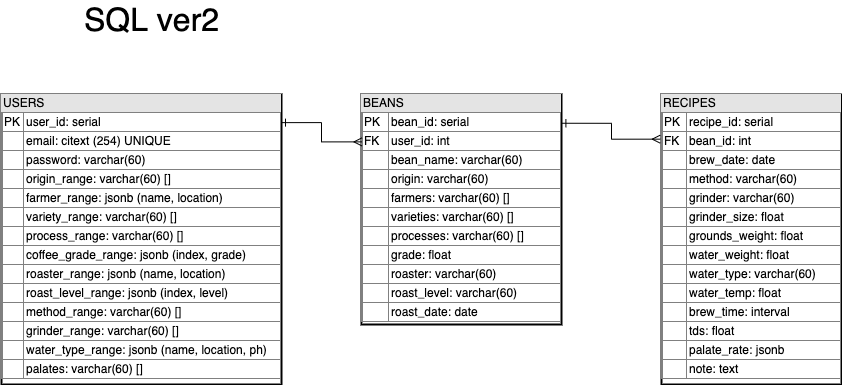

The diagram above was exported from draw.io. Its source (the exported page's mxGraphModel, read from the mxfile embedded in the PNG):
<mxGraphModel dx="1045" dy="569" grid="1" gridSize="10" guides="1" tooltips="1" connect="1" arrows="1" fold="1" page="1" pageScale="1" pageWidth="850" pageHeight="1100" math="0" shadow="0">
  <root>
    <mxCell id="0" />
    <mxCell id="1" parent="0" />
    <mxCell id="2" value="&lt;div style=&quot;box-sizing: border-box ; width: 100% ; background: #e4e4e4 ; padding: 2px&quot;&gt;USERS&lt;/div&gt;&lt;table style=&quot;width: 100% ; font-size: 1em ; border: 1px solid rgb(128 , 128 , 128) ; border-collapse: collapse&quot; cellpadding=&quot;2&quot; cellspacing=&quot;0&quot; border=&quot;1&quot;&gt;&lt;tbody&gt;&lt;tr&gt;&lt;td&gt;PK&lt;/td&gt;&lt;td&gt;user_id: serial&lt;/td&gt;&lt;/tr&gt;&lt;tr&gt;&lt;td&gt;&lt;br&gt;&lt;/td&gt;&lt;td&gt;email: citext (254) UNIQUE&lt;/td&gt;&lt;/tr&gt;&lt;tr&gt;&lt;td&gt;&lt;br&gt;&lt;/td&gt;&lt;td&gt;password: varchar(60)&lt;/td&gt;&lt;/tr&gt;&lt;tr&gt;&lt;td&gt;&lt;br&gt;&lt;/td&gt;&lt;td&gt;origin_range: varchar(60)&amp;nbsp;[]&lt;/td&gt;&lt;/tr&gt;&lt;tr&gt;&lt;td&gt;&lt;br&gt;&lt;/td&gt;&lt;td&gt;farmer_range: jsonb (name, location)&lt;/td&gt;&lt;/tr&gt;&lt;tr&gt;&lt;td&gt;&lt;br&gt;&lt;/td&gt;&lt;td&gt;variety_range: varchar(60)&amp;nbsp;[]&lt;/td&gt;&lt;/tr&gt;&lt;tr&gt;&lt;td&gt;&lt;br&gt;&lt;/td&gt;&lt;td&gt;process_range: varchar(60)&amp;nbsp;[]&lt;/td&gt;&lt;/tr&gt;&lt;tr&gt;&lt;td&gt;&lt;br&gt;&lt;/td&gt;&lt;td&gt;coffee_grade_range: jsonb (index, grade)&lt;/td&gt;&lt;/tr&gt;&lt;tr&gt;&lt;td&gt;&lt;br&gt;&lt;/td&gt;&lt;td&gt;roaster_range: jsonb (name, location)&lt;/td&gt;&lt;/tr&gt;&lt;tr&gt;&lt;td&gt;&lt;br&gt;&lt;/td&gt;&lt;td&gt;roast_level_range: jsonb (index, level)&lt;/td&gt;&lt;/tr&gt;&lt;tr&gt;&lt;td&gt;&lt;/td&gt;&lt;td&gt;method_range: varchar(60)&amp;nbsp;[]&lt;/td&gt;&lt;/tr&gt;&lt;tr&gt;&lt;td&gt;&lt;br&gt;&lt;/td&gt;&lt;td&gt;grinder_range: varchar(60)&amp;nbsp;[]&lt;/td&gt;&lt;/tr&gt;&lt;tr&gt;&lt;td&gt;&lt;br&gt;&lt;/td&gt;&lt;td&gt;water_type_range: jsonb (name, location, ph)&lt;/td&gt;&lt;/tr&gt;&lt;tr&gt;&lt;td&gt;&lt;br&gt;&lt;/td&gt;&lt;td&gt;palates: varchar(60)&amp;nbsp;[]&lt;/td&gt;&lt;/tr&gt;&lt;/tbody&gt;&lt;/table&gt;" style="verticalAlign=top;align=left;overflow=fill;html=1;strokeWidth=2;" vertex="1" parent="1">
      <mxGeometry x="220" y="150" width="280" height="290" as="geometry" />
    </mxCell>
    <mxCell id="3" value="&lt;div style=&quot;box-sizing: border-box ; width: 100% ; background: #e4e4e4 ; padding: 2px&quot;&gt;RECIPES&lt;/div&gt;&lt;table style=&quot;width: 100% ; font-size: 1em ; border: 1px solid rgb(128 , 128 , 128) ; border-collapse: collapse&quot; cellpadding=&quot;2&quot; cellspacing=&quot;0&quot; border=&quot;1&quot;&gt;&lt;tbody&gt;&lt;tr&gt;&lt;td&gt;PK&lt;/td&gt;&lt;td&gt;recipe_id: serial&lt;/td&gt;&lt;/tr&gt;&lt;tr&gt;&lt;td&gt;FK&lt;/td&gt;&lt;td&gt;bean_id: int&lt;/td&gt;&lt;/tr&gt;&lt;tr&gt;&lt;td&gt;&lt;br&gt;&lt;/td&gt;&lt;td&gt;brew_date: date&lt;/td&gt;&lt;/tr&gt;&lt;tr&gt;&lt;td&gt;&lt;/td&gt;&lt;td&gt;method: varchar(60)&lt;/td&gt;&lt;/tr&gt;&lt;tr&gt;&lt;td&gt;&lt;br&gt;&lt;/td&gt;&lt;td&gt;grinder: varchar(60)&lt;/td&gt;&lt;/tr&gt;&lt;tr&gt;&lt;td&gt;&lt;br&gt;&lt;/td&gt;&lt;td&gt;grinder_size: float&lt;/td&gt;&lt;/tr&gt;&lt;tr&gt;&lt;td&gt;&lt;br&gt;&lt;/td&gt;&lt;td&gt;grounds_weight: float&lt;/td&gt;&lt;/tr&gt;&lt;tr&gt;&lt;td&gt;&lt;br&gt;&lt;/td&gt;&lt;td&gt;water_weight: float&lt;/td&gt;&lt;/tr&gt;&lt;tr&gt;&lt;td&gt;&lt;br&gt;&lt;/td&gt;&lt;td&gt;water_type: varchar(60)&lt;/td&gt;&lt;/tr&gt;&lt;tr&gt;&lt;td&gt;&lt;br&gt;&lt;/td&gt;&lt;td&gt;water_temp: float&lt;/td&gt;&lt;/tr&gt;&lt;tr&gt;&lt;td&gt;&lt;br&gt;&lt;/td&gt;&lt;td&gt;brew_time: interval&lt;/td&gt;&lt;/tr&gt;&lt;tr&gt;&lt;td&gt;&lt;br&gt;&lt;/td&gt;&lt;td&gt;tds: float&lt;/td&gt;&lt;/tr&gt;&lt;tr&gt;&lt;td&gt;&lt;br&gt;&lt;/td&gt;&lt;td&gt;palate_rate: jsonb&lt;/td&gt;&lt;/tr&gt;&lt;tr&gt;&lt;td&gt;&lt;br&gt;&lt;/td&gt;&lt;td&gt;note: text&lt;/td&gt;&lt;/tr&gt;&lt;/tbody&gt;&lt;/table&gt;" style="verticalAlign=top;align=left;overflow=fill;html=1;strokeWidth=2;" vertex="1" parent="1">
      <mxGeometry x="880" y="150" width="180" height="290" as="geometry" />
    </mxCell>
    <mxCell id="4" value="&lt;div style=&quot;box-sizing: border-box ; width: 100% ; background: #e4e4e4 ; padding: 2px&quot;&gt;BEANS&lt;/div&gt;&lt;table style=&quot;width: 100% ; font-size: 1em ; border: 1px solid rgb(128 , 128 , 128) ; border-collapse: collapse&quot; cellpadding=&quot;2&quot; cellspacing=&quot;0&quot; border=&quot;1&quot;&gt;&lt;tbody&gt;&lt;tr&gt;&lt;td&gt;PK&lt;/td&gt;&lt;td&gt;bean_id: serial&lt;/td&gt;&lt;/tr&gt;&lt;tr&gt;&lt;td&gt;FK&lt;/td&gt;&lt;td&gt;user_id: int&lt;/td&gt;&lt;/tr&gt;&lt;tr&gt;&lt;td&gt;&lt;br&gt;&lt;/td&gt;&lt;td&gt;bean_name: varchar(60)&lt;/td&gt;&lt;/tr&gt;&lt;tr&gt;&lt;td&gt;&lt;/td&gt;&lt;td&gt;origin: varchar(60)&lt;/td&gt;&lt;/tr&gt;&lt;tr&gt;&lt;td&gt;&lt;br&gt;&lt;/td&gt;&lt;td&gt;farmers: varchar(60) []&lt;/td&gt;&lt;/tr&gt;&lt;tr&gt;&lt;td&gt;&lt;br&gt;&lt;/td&gt;&lt;td&gt;varieties: varchar(60)&amp;nbsp;[]&lt;/td&gt;&lt;/tr&gt;&lt;tr&gt;&lt;td&gt;&lt;br&gt;&lt;/td&gt;&lt;td&gt;processes: varchar(60) []&lt;/td&gt;&lt;/tr&gt;&lt;tr&gt;&lt;td&gt;&lt;br&gt;&lt;/td&gt;&lt;td&gt;grade: float&lt;/td&gt;&lt;/tr&gt;&lt;tr&gt;&lt;td&gt;&lt;br&gt;&lt;/td&gt;&lt;td&gt;roaster: varchar(60)&lt;/td&gt;&lt;/tr&gt;&lt;tr&gt;&lt;td&gt;&lt;br&gt;&lt;/td&gt;&lt;td&gt;roast_level: varchar(60)&lt;/td&gt;&lt;/tr&gt;&lt;tr&gt;&lt;td&gt;&lt;br&gt;&lt;/td&gt;&lt;td&gt;roast_date: date&lt;/td&gt;&lt;/tr&gt;&lt;/tbody&gt;&lt;/table&gt;" style="verticalAlign=top;align=left;overflow=fill;html=1;strokeWidth=2;" vertex="1" parent="1">
      <mxGeometry x="580" y="150" width="200" height="230" as="geometry" />
    </mxCell>
    <mxCell id="5" value="" style="endArrow=ERmany;html=1;rounded=0;align=center;verticalAlign=bottom;endFill=0;labelBackgroundColor=none;exitX=1;exitY=0.097;exitDx=0;exitDy=0;exitPerimeter=0;edgeStyle=orthogonalEdgeStyle;startArrow=ERone;startFill=0;entryX=0.002;entryY=0.206;entryDx=0;entryDy=0;entryPerimeter=0;" edge="1" parent="1" source="2" target="4">
      <mxGeometry relative="1" as="geometry">
        <mxPoint x="590" y="360" as="sourcePoint" />
        <mxPoint x="596" y="198" as="targetPoint" />
      </mxGeometry>
    </mxCell>
    <mxCell id="6" value="" style="endArrow=ERmany;html=1;rounded=0;align=center;verticalAlign=bottom;endFill=0;labelBackgroundColor=none;edgeStyle=orthogonalEdgeStyle;startArrow=ERone;startFill=0;entryX=-0.007;entryY=0.154;entryDx=0;entryDy=0;entryPerimeter=0;exitX=1.002;exitY=0.125;exitDx=0;exitDy=0;exitPerimeter=0;" edge="1" parent="1" source="4" target="3">
      <mxGeometry relative="1" as="geometry">
        <mxPoint x="784" y="179" as="sourcePoint" />
        <mxPoint x="896" y="219.92" as="targetPoint" />
      </mxGeometry>
    </mxCell>
    <mxCell id="7" value="&lt;font style=&quot;font-size: 32px&quot;&gt;SQL ver2&lt;/font&gt;" style="text;html=1;align=center;verticalAlign=middle;resizable=0;points=[];autosize=1;strokeColor=none;" vertex="1" parent="1">
      <mxGeometry x="295" y="60" width="150" height="30" as="geometry" />
    </mxCell>
  </root>
</mxGraphModel>